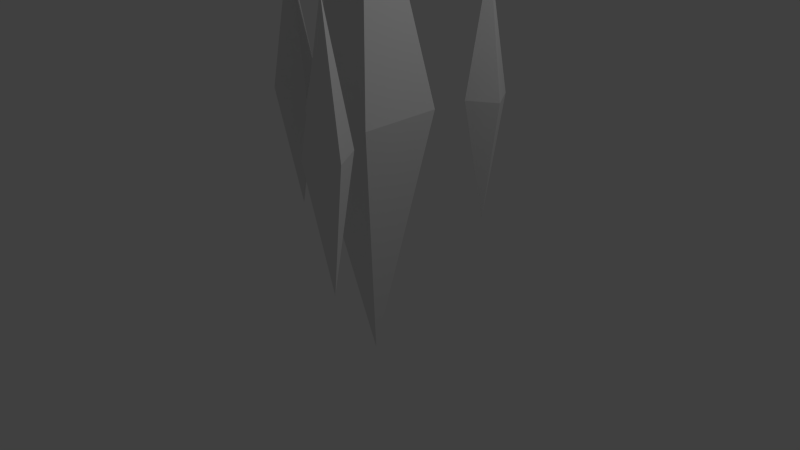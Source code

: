 # Source: Gem_Fire_Rate.blend  (saved by Blender 2.75.0; exported with 4.5.12 LTS)
import bpy
from mathutils import Matrix  # noqa: F401  (used for matrix-valued properties, if any)

bpy.ops.wm.read_factory_settings(use_empty=True)
scene = bpy.context.scene
scene.name = 'Scene'

# ---- collections
col_collection_1 = bpy.data.collections.new('Collection 1'); scene.collection.children.link(col_collection_1)

# ---- materials (node trees are filled in below, after node groups)
mat_material = bpy.data.materials.new('Material')
mat_material.alpha_threshold = 0.0
mat_material.use_transparent_shadow = False
mat_material.roughness = 0.5
mat_material.line_color = (0.0, 0.0, 0.0, 1.0)

# ---- material node trees

# ---- world
world_world = bpy.data.worlds.new('World'); scene.world = world_world
world_world.color = (0.05088, 0.05088, 0.05088)
world_world.use_sun_shadow = False
world_world.sun_shadow_jitter_overblur = 0.0
world_world.cycles.sampling_method = 'MANUAL'
world_world.cycles.sample_map_resolution = 256

# ---- cameras
cam_camera = bpy.data.cameras.new('Camera')
cam_camera.clip_end = 100.0
cam_camera.lens = 35.0
cam_camera.sensor_width = 32.0
cam_camera.sensor_height = 18.0
cam_camera.ortho_scale = 7.314
cam_camera.dof.focus_distance = 0.0
cam_camera.dof.aperture_fstop = 128.0

# ---- lights
light_lamp = bpy.data.lights.new('Lamp', 'POINT')
light_lamp.transmission_factor = 0.0
light_lamp.cutoff_distance = 30.0
light_lamp.energy = 100.0
light_lamp.shadow_buffer_clip_start = 1.001
light_lamp.shadow_soft_size = 0.1
light_lamp.shadow_maximum_resolution = 0.006
light_lamp.use_absolute_resolution = True
light_lamp.cycles.use_multiple_importance_sampling = False

# ---- meshes
me_cube = bpy.data.meshes.new('Cube')
me_cube.from_pydata([(-1.45, 0.01405, -1.696), (-1.45, 0.01405, 1.696), (-1.379, 0.3091, 1.152e-07), (-1.155, -0.05754, 1.152e-07), (-1.522, -0.281, 1.152e-07), (-1.745, 0.08565, 1.152e-07), (0.794, -1.279, -1.696), (0.794, -1.279, 1.696), (0.8656, -0.9843, -1.56e-07), (1.089, -1.351, -1.56e-07), (0.7224, -1.574, -9.221e-08), (0.499, -1.208, -9.221e-08), (0.6503, 1.327, -1.696), (0.6503, 1.327, 1.696), (0.7219, 1.622, -3.953e-07), (0.9453, 1.255, -3.953e-07), (0.5788, 1.032, -3.315e-07), (0.3553, 1.398, -3.315e-07), (2.901e-07, 4.739e-07, -3.38), (-3.646e-07, -5.335e-07, 3.38), (0.5466, 0.5466, 0.0), (0.5466, -0.5466, 0.0), (-0.5466, -0.5466, 0.0), (-0.5466, 0.5466, 0.0)], [], [(0, 2, 3), (0, 3, 4), (0, 4, 5), (2, 0, 5), (2, 1, 3), (3, 1, 4), (4, 1, 5), (1, 2, 5), (6, 8, 9), (6, 9, 10), (6, 10, 11), (8, 6, 11), (8, 7, 9), (9, 7, 10), (10, 7, 11), (7, 8, 11), (12, 14, 15), (12, 15, 16), (12, 16, 17), (14, 12, 17), (14, 13, 15), (15, 13, 16), (16, 13, 17), (13, 14, 17), (18, 20, 21), (18, 21, 22), (18, 22, 23), (20, 18, 23), (20, 19, 21), (21, 19, 22), (22, 19, 23), (19, 20, 23)])
me_cube.materials.append(mat_material)
me_cube.use_remesh_preserve_volume = False
me_cube.use_remesh_preserve_attributes = False
me_cube.use_mirror_vertex_groups = False
me_cube.update()

# ---- objects
ob_cube = bpy.data.objects.new('Cube', me_cube)
ob_lamp = bpy.data.objects.new('Lamp', light_lamp)
ob_camera = bpy.data.objects.new('Camera', cam_camera)

# ---- transforms, parenting, visibility, modifiers, constraints
ob_cube.location = (0.0, 0.0, 1.95)
ob_cube.lock_rotations_4d = False
ob_cube.empty_display_type = 'ARROWS'
ob_cube.lineart.crease_threshold = 0.0
ob_lamp.location = (4.076, 1.005, 5.904)
ob_lamp.rotation_euler = (0.6503, 0.05522, 1.866)
ob_lamp.lock_rotations_4d = False
ob_lamp.empty_display_type = 'ARROWS'
ob_lamp.color = (0.0, 0.0, 0.0, 0.0)
ob_lamp.lineart.crease_threshold = 0.0
ob_camera.location = (7.481, -6.508, 5.344)
ob_camera.rotation_euler = (1.109, 0.01082, 0.8149)
ob_camera.lock_rotations_4d = False
ob_camera.empty_display_type = 'ARROWS'
ob_camera.color = (0.0, 0.0, 0.0, 0.0)
ob_camera.display_type = 'WIRE'
ob_camera.lineart.crease_threshold = 0.0

# ---- collection membership
col_collection_1.objects.link(ob_cube)
col_collection_1.objects.link(ob_lamp)
col_collection_1.objects.link(ob_camera)

# ---- scene / render settings (as saved in the file)
scene.camera = ob_camera
scene.frame_start = 1; scene.frame_end = 250; scene.frame_set(1)
scene.render.engine = 'BLENDER_EEVEE_NEXT'
scene.render.resolution_percentage = 50
scene.render.dither_intensity = 0.0
scene.cycles.use_denoising = False
scene.cycles.samples = 10
scene.cycles.sampling_pattern = 'TABULATED_SOBOL'
scene.cycles.light_sampling_threshold = 0.0
scene.cycles.use_adaptive_sampling = False
scene.cycles.use_light_tree = False
scene.cycles.blur_glossy = 0.0
scene.cycles.pixel_filter_type = 'GAUSSIAN'
scene.cycles.sample_clamp_indirect = 0.0
scene.view_settings.view_transform = 'Standard'
bpy.context.view_layer.update()
